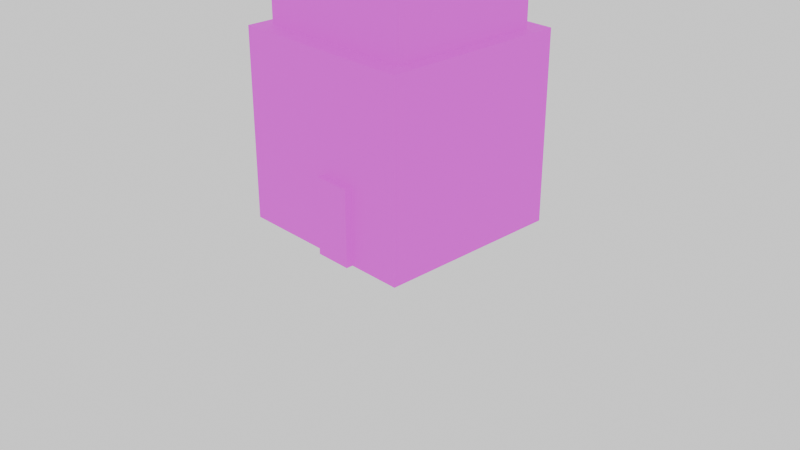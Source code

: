 # Source: tower.blend  (saved by Blender 4.5.90; exported with 4.5.12 LTS)
import bpy
from mathutils import Matrix  # noqa: F401  (used for matrix-valued properties, if any)

bpy.ops.wm.read_factory_settings(use_empty=True)
scene = bpy.context.scene
scene.name = 'Scene'

# ---- collections
col_collection = bpy.data.collections.new('Collection'); scene.collection.children.link(col_collection)

# ---- images (referenced by path relative to the original .blend; pixels are not part of the script)
import os
ASSET_DIR = os.environ.get("B2B_ASSET_DIR", "")  # directory of the original .blend (textures are referenced by path, not embedded)
HERE = os.path.dirname(os.path.abspath(__file__))  # packed textures are extracted next to this script under _unpacked/

def load_image(name, relpath, width, height, colorspace="sRGB"):
    """Load a texture the original file referenced (path relative to the .blend, or extracted next to this script)."""
    p = next((c for c in (os.path.join(HERE, relpath), os.path.join(ASSET_DIR, relpath)) if relpath and os.path.exists(c)), "")
    if p:
        img = bpy.data.images.load(p, check_existing=True)
        img.name = name
    else:  # same state as the original file: an image datablock whose file is absent (Cycles renders it pink)
        img = bpy.data.images.new(name, width, height)
        img.source = "FILE"
        img.filepath = "//" + (relpath or name)
    img.colorspace_settings.name = colorspace
    return img
img_towerbake = load_image('towerBake', 'tex/towerBake.png', 1024, 1024, 'sRGB')

# ---- materials (node trees are filled in below, after node groups)
mat_material = bpy.data.materials.new('Material')
mat_material.alpha_threshold = 0.0
mat_material.thickness_mode = 'SLAB'
mat_material.roughness = 0.5
mat_material.line_color = (0.0, 0.0, 0.0, 1.0)

# ---- material node trees
mat_material.use_nodes = True; mat_material.node_tree.nodes.clear()
_N = mat_material.node_tree.nodes; _L = mat_material.node_tree.links
n0 = _N.new('ShaderNodeOutputMaterial'); n0.name = 'Material Output'; n0.location = (200, 100)
n1 = _N.new('ShaderNodeTexImage'); n1.name = 'Image Texture'; n1.location = (-484, 123)
n1.image = img_towerbake
n1.extension = 'CLIP'
n2 = _N.new('ShaderNodeBsdfPrincipled'); n2.name = 'Principled BSDF'; n2.location = (-142, 122)
n2.inputs[2].default_value = 0.8
_L.new(n2.outputs[0], n0.inputs[0])
_L.new(n1.outputs[0], n2.inputs[0])
n0.is_active_output = True

# ---- world
world_world = bpy.data.worlds.new('World'); scene.world = world_world
world_world.use_nodes = True; world_world.node_tree.nodes.clear()
_N = world_world.node_tree.nodes; _L = world_world.node_tree.links
n0 = _N.new('ShaderNodeOutputWorld'); n0.name = 'World Output'; n0.location = (200, 100)
n1 = _N.new('ShaderNodeBackground'); n1.name = 'Background'; n1.location = (-200, 100)
n1.inputs[0].default_value = (1.0, 1.0, 1.0, 1.0)
_L.new(n1.outputs[0], n0.inputs[0])
n0.is_active_output = True
world_world.color = (0.05088, 0.05088, 0.05088)
world_world.sun_shadow_jitter_overblur = 0.0

# ---- cameras
cam_camera = bpy.data.cameras.new('Camera')
cam_camera.clip_end = 100.0
cam_camera.ortho_scale = 7.314

# ---- lights
light_point = bpy.data.lights.new('Point', 'POINT')
light_point.use_temperature = True
light_point.color = (1.0, 0.66, 0.15)
light_point.temperature = 6920.0

# ---- meshes
me_cube = bpy.data.meshes.new('Cube')
me_cube.from_pydata([(0.5, 0.5, 1.0), (0.5, 0.5, -1.0), (0.5, -0.5, 1.0), (0.5, -0.5, -1.0), (-0.5, 0.5, 1.0), (-0.5, 0.5, -1.0), (-0.5, -0.5, 1.0), (-0.5, -0.5, -1.0), (-0.4324, -0.4073, 0.9383), (-0.4324, -0.4073, 2.668), (-0.4324, 0.4073, 0.9383), (-0.4324, 0.4073, 2.668), (0.4324, -0.4073, 0.9383), (0.4324, -0.4073, 2.668), (0.4324, 0.4073, 0.9383), (0.4324, 0.4073, 2.668), (-0.06677, 0.3565, 2.582), (0.06677, 0.3565, 2.582), (0.2049, 0.2993, 2.582), (0.2993, 0.2049, 2.582), (0.3565, 0.06677, 2.582), (0.3565, -0.06677, 2.582), (0.2993, -0.2049, 2.582), (0.2049, -0.2993, 2.582), (0.06677, -0.3565, 2.582), (-0.06677, -0.3565, 2.582), (-0.2049, -0.2993, 2.582), (-0.2993, -0.2049, 2.582), (-0.3565, -0.06677, 2.582), (-0.3565, 0.06677, 2.582), (-0.2993, 0.2049, 2.582), (-0.2049, 0.2993, 2.582), (-0.06677, 0.1612, 3.624), (-0.1612, 0.06677, 3.624), (-0.1612, -0.06677, 3.624), (-0.06677, -0.1612, 3.624), (0.06677, -0.1612, 3.624), (0.1612, -0.06677, 3.624), (0.1612, 0.06677, 3.624), (0.06677, 0.1612, 3.624), (-0.2588, 0.06677, 3.103), (-0.2588, -0.06677, 3.103), (-0.06677, -0.2588, 3.103), (0.06677, -0.2588, 3.103), (0.2588, -0.06677, 3.103), (0.2588, 0.06677, 3.103), (-0.06677, 0.2588, 3.103), (0.06677, 0.2588, 3.103), (0.02277, -0.5392, -0.9936), (0.02277, -0.5392, -0.193), (0.02277, -0.4094, -0.9936), (0.02277, -0.4094, -0.193), (0.218, -0.5392, -0.9936), (0.218, -0.5392, -0.193), (0.218, -0.4094, -0.9936), (0.218, -0.4094, -0.193)], [], [(4, 2, 0), (2, 7, 3), (6, 5, 7), (1, 7, 5), (0, 3, 1), (4, 1, 5), (9, 10, 8), (11, 14, 10), (15, 12, 14), (13, 8, 12), (14, 8, 10), (11, 13, 15), (35, 37, 39), (32, 47, 46), (19, 39, 38), (23, 37, 36), (27, 35, 34), (31, 33, 32), (47, 18, 17), (31, 46, 16), (19, 45, 20), (44, 22, 21), (23, 43, 24), (42, 26, 25), (27, 41, 28), (40, 30, 29), (40, 34, 33), (42, 36, 35), (44, 38, 37), (49, 50, 48), (51, 54, 50), (55, 52, 54), (53, 48, 52), (54, 48, 50), (51, 53, 55), (4, 6, 2), (2, 6, 7), (6, 4, 5), (1, 3, 7), (0, 2, 3), (4, 0, 1), (9, 11, 10), (11, 15, 14), (15, 13, 12), (13, 9, 8), (14, 12, 8), (11, 9, 13), (39, 32, 33), (33, 34, 35), (35, 36, 37), (37, 38, 39), (39, 33, 35), (32, 39, 47), (19, 18, 39), (23, 22, 37), (27, 26, 35), (31, 30, 33), (47, 39, 18), (31, 32, 46), (19, 38, 45), (44, 37, 22), (23, 36, 43), (42, 35, 26), (27, 34, 41), (40, 33, 30), (40, 41, 34), (42, 43, 36), (44, 45, 38), (49, 51, 50), (51, 55, 54), (55, 53, 52), (53, 49, 48), (54, 52, 48), (51, 49, 53)])
me_cube.polygons.foreach_set('use_smooth', [True] * 74)
_k = set([(0, 1), (0, 2), (0, 4), (1, 3), (1, 5), (2, 3), (2, 6), (3, 7), (4, 5), (4, 6), (5, 7), (6, 7), (8, 9), (8, 10), (8, 12), (9, 11), (9, 13), (10, 11), (10, 14), (11, 15), (12, 13), (12, 14), (13, 15), (14, 15), (32, 33), (32, 39), (33, 34), (34, 35), (35, 36), (36, 37), (37, 38), (38, 39), (48, 49), (48, 50), (48, 52), (49, 51), (49, 53), (50, 51), (50, 54), (51, 55), (52, 53), (52, 54), (53, 55), (54, 55)])
me_cube.attributes.new('sharp_edge', 'BOOLEAN', 'EDGE').data.foreach_set('value', [ (min(e.vertices), max(e.vertices)) in _k for e in me_cube.edges])
_uv = me_cube.uv_layers.new(name='UVMap')
_uv.uv.foreach_set('vector', [0.9159, 0.5916, 0.7222, 0.3978, 0.9159, 0.3978, 0.003924, 0.003924, 0.1977, 0.3899, 0.003924, 0.3899, 0.2056, 0.003924, 0.3993, 0.3899, 0.2056, 0.3899, 0.9159, 0.7932, 0.7222, 0.5994, 0.9159, 0.5994, 0.4072, 0.003924, 0.601, 0.3899, 0.4072, 0.3899, 0.003924, 0.3978, 0.1977, 0.7838, 0.003924, 0.7838, 0.5565, 0.3978, 0.7143, 0.7316, 0.5565, 0.7316, 0.2056, 0.3978, 0.3732, 0.7316, 0.2056, 0.7316, 0.6088, 0.003924, 0.7667, 0.3378, 0.6088, 0.3378, 0.381, 0.3978, 0.5486, 0.7316, 0.381, 0.7316, 0.3634, 0.907, 0.2056, 0.7394, 0.3634, 0.7394, 0.5291, 0.907, 0.3713, 0.7394, 0.5291, 0.7394, 0.1354, 0.7916, 0.1537, 0.8358, 0.1095, 0.8541, 0.9068, 0.003924, 0.9327, 0.1062, 0.9068, 0.1062, 0.9238, 0.6046, 0.9238, 0.3978, 0.942, 0.4001, 0.8722, 0.2082, 0.8347, 0.004891, 0.8531, 0.003924, 0.9238, 0.8192, 0.9238, 0.6124, 0.942, 0.6148, 0.6347, 0.9438, 0.5972, 0.7404, 0.6155, 0.7394, 0.9327, 0.1062, 0.9595, 0.2074, 0.9327, 0.2084, 0.8801, 0.2074, 0.9068, 0.1062, 0.9068, 0.2084, 0.7745, 0.2062, 0.8051, 0.1061, 0.8012, 0.2082, 0.8309, 0.1071, 0.8539, 0.2092, 0.8271, 0.2092, 0.003924, 0.9951, 0.03069, 0.8938, 0.03069, 0.9961, 0.05657, 0.8938, 0.08333, 0.9951, 0.05657, 0.9961, 0.537, 0.9418, 0.5675, 0.8416, 0.5637, 0.9438, 0.5933, 0.8426, 0.6163, 0.9447, 0.5895, 0.9447, 0.5933, 0.8426, 0.5713, 0.7394, 0.5972, 0.7404, 0.05657, 0.8938, 0.03069, 0.7916, 0.05657, 0.7916, 0.8309, 0.1071, 0.8089, 0.003924, 0.8347, 0.004891, 0.8659, 0.2171, 0.8911, 0.3716, 0.8659, 0.3716, 0.7745, 0.2171, 0.8124, 0.3716, 0.7745, 0.3716, 0.8989, 0.2171, 0.9241, 0.3716, 0.8989, 0.3716, 0.8202, 0.2171, 0.8581, 0.3716, 0.8202, 0.3716, 0.667, 0.3834, 0.6418, 0.3456, 0.667, 0.3456, 0.634, 0.3834, 0.6088, 0.3456, 0.634, 0.3456, 0.9159, 0.5916, 0.7222, 0.5916, 0.7222, 0.3978, 0.003924, 0.003924, 0.1977, 0.003924, 0.1977, 0.3899, 0.2056, 0.003924, 0.3993, 0.003924, 0.3993, 0.3899, 0.9159, 0.7932, 0.7222, 0.7932, 0.7222, 0.5994, 0.4072, 0.003924, 0.601, 0.003924, 0.601, 0.3899, 0.003924, 0.3978, 0.1977, 0.3978, 0.1977, 0.7838, 0.5565, 0.3978, 0.7143, 0.3978, 0.7143, 0.7316, 0.2056, 0.3978, 0.3732, 0.3978, 0.3732, 0.7316, 0.6088, 0.003924, 0.7667, 0.003924, 0.7667, 0.3378, 0.381, 0.3978, 0.5486, 0.3978, 0.5486, 0.7316, 0.3634, 0.907, 0.2056, 0.907, 0.2056, 0.7394, 0.5291, 0.907, 0.3713, 0.907, 0.3713, 0.7394, 0.1095, 0.8541, 0.09118, 0.8358, 0.09118, 0.8099, 0.09118, 0.8099, 0.1095, 0.7916, 0.1354, 0.7916, 0.1354, 0.7916, 0.1537, 0.8099, 0.1537, 0.8358, 0.1537, 0.8358, 0.1354, 0.8541, 0.1095, 0.8541, 0.1095, 0.8541, 0.09118, 0.8099, 0.1354, 0.7916, 0.9068, 0.003924, 0.9327, 0.003924, 0.9327, 0.1062, 0.6609, 0.9445, 0.6425, 0.9445, 0.6509, 0.7394, 0.8722, 0.2082, 0.8539, 0.2092, 0.8347, 0.004891, 0.6871, 0.9445, 0.6687, 0.9445, 0.6771, 0.7394, 0.6347, 0.9438, 0.6163, 0.9447, 0.5972, 0.7404, 0.9327, 0.1062, 0.9327, 0.003924, 0.9595, 0.2074, 0.8801, 0.2074, 0.9068, 0.003924, 0.9068, 0.1062, 0.7745, 0.2062, 0.8089, 0.003924, 0.8051, 0.1061, 0.8309, 0.1071, 0.8347, 0.004891, 0.8539, 0.2092, 0.003924, 0.9951, 0.03069, 0.7916, 0.03069, 0.8938, 0.05657, 0.8938, 0.05657, 0.7916, 0.08333, 0.9951, 0.537, 0.9418, 0.5713, 0.7394, 0.5675, 0.8416, 0.5933, 0.8426, 0.5972, 0.7404, 0.6163, 0.9447, 0.5933, 0.8426, 0.5675, 0.8416, 0.5713, 0.7394, 0.05657, 0.8938, 0.03069, 0.8938, 0.03069, 0.7916, 0.8309, 0.1071, 0.8051, 0.1061, 0.8089, 0.003924, 0.8659, 0.2171, 0.8911, 0.2171, 0.8911, 0.3716, 0.7745, 0.2171, 0.8124, 0.2171, 0.8124, 0.3716, 0.8989, 0.2171, 0.9241, 0.2171, 0.9241, 0.3716, 0.8202, 0.2171, 0.8581, 0.2171, 0.8581, 0.3716, 0.667, 0.3834, 0.6418, 0.3834, 0.6418, 0.3456, 0.634, 0.3834, 0.6088, 0.3834, 0.6088, 0.3456])
me_cube.materials.append(mat_material)
me_cube.use_mirror_vertex_groups = False
me_cube.update()

# ---- objects
ob_cube = bpy.data.objects.new('Cube', me_cube)
ob_camera = bpy.data.objects.new('Camera', cam_camera)
ob_point = bpy.data.objects.new('Point', light_point)

# ---- transforms, parenting, visibility, modifiers, constraints
ob_cube.location = (0.0, 0.0, 1.0)
ob_cube.scale = (2.0, 2.0, 1.0)
ob_cube.lock_rotations_4d = False
ob_cube.empty_display_type = 'ARROWS'
ob_cube.lineart.crease_threshold = 0.0
ob_camera.location = (7.359, -6.926, 4.958)
ob_camera.rotation_euler = (1.109, 0.0, 0.8149)
ob_camera.lock_rotations_4d = False
ob_camera.empty_display_type = 'ARROWS'
ob_camera.color = (0.0, 0.0, 0.0, 0.0)
ob_camera.display_type = 'WIRE'
ob_camera.lineart.crease_threshold = 0.0
ob_point.location = (0.0, 0.0, 4.3)
ob_point.hide_render = True

# ---- collection membership
col_collection.objects.link(ob_cube)
col_collection.objects.link(ob_camera)
col_collection.objects.link(ob_point)

# ---- scene / render settings (as saved in the file)
scene.camera = ob_camera
scene.frame_start = 1; scene.frame_end = 250; scene.frame_set(0)
scene.render.engine = 'CYCLES'
scene.cycles.shading_system = True
scene.cycles.bake_type = 'DIFFUSE'
bpy.context.view_layer.update()
